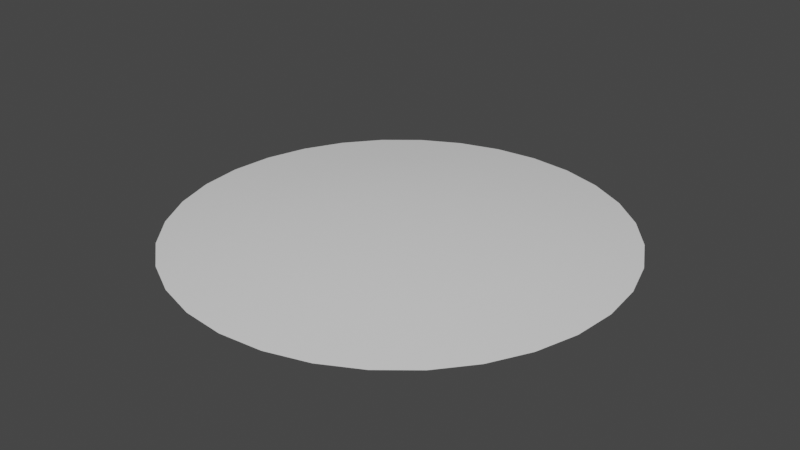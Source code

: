 # Source: scope.blend  (saved by Blender 2.93.20; exported with 4.5.12 LTS)
import bpy
from mathutils import Matrix  # noqa: F401  (used for matrix-valued properties, if any)

bpy.ops.wm.read_factory_settings(use_empty=True)
scene = bpy.context.scene
scene.name = 'Scene'

# ---- collections
col_collection = bpy.data.collections.new('Collection'); scene.collection.children.link(col_collection)

# ---- node groups
ng_auto_smooth = bpy.data.node_groups.new('Auto Smooth', 'GeometryNodeTree')
_s = ng_auto_smooth.interface.new_socket(name='Geometry', in_out='OUTPUT', socket_type='NodeSocketGeometry')
_s = ng_auto_smooth.interface.new_socket(name='Geometry', in_out='INPUT', socket_type='NodeSocketGeometry')
_s = ng_auto_smooth.interface.new_socket(name='Angle', in_out='INPUT', socket_type='NodeSocketFloat')
_s.subtype = 'ANGLE'
_s.min_value = 0.0
_s.max_value = 3.142
ng_auto_smooth.is_modifier = True
_N = ng_auto_smooth.nodes; _L = ng_auto_smooth.links
n0 = _N.new('NodeGroupOutput'); n0.name = 'Group Output'; n0.location = (480, -100)
n1 = _N.new('NodeGroupInput'); n1.name = 'Group Input'; n1.location = (-420, -300)
n2 = _N.new('NodeGroupInput'); n2.name = 'Group Input.001'; n2.location = (-60, -100)
n3 = _N.new('GeometryNodeSetShadeSmooth'); n3.name = 'Set Shade Smooth'; n3.location = (120, -100)
n3.domain = 'EDGE'
n4 = _N.new('GeometryNodeSetShadeSmooth'); n4.name = 'Set Shade Smooth.001'; n4.location = (300, -100)
n5 = _N.new('GeometryNodeInputMeshEdgeAngle'); n5.name = 'Edge Angle'; n5.location = (-420, -220)
n6 = _N.new('GeometryNodeInputEdgeSmooth'); n6.name = 'Is Edge Smooth'; n6.location = (-60, -160)
n7 = _N.new('GeometryNodeInputShadeSmooth'); n7.name = 'Is Face Smooth'; n7.location = (-240, -340)
n8 = _N.new('FunctionNodeBooleanMath'); n8.name = 'Boolean Math'; n8.location = (-60, -220)
n9 = _N.new('FunctionNodeCompare'); n9.name = 'Compare'; n9.location = (-240, -180)
n9.operation = 'LESS_EQUAL'
_L.new(n5.outputs[0], n9.inputs[0])
_L.new(n4.outputs[0], n0.inputs[0])
_L.new(n1.outputs[1], n9.inputs[1])
_L.new(n9.outputs[0], n8.inputs[0])
_L.new(n7.outputs[0], n8.inputs[1])
_L.new(n2.outputs[0], n3.inputs[0])
_L.new(n6.outputs[0], n3.inputs[1])
_L.new(n3.outputs[0], n4.inputs[0])
_L.new(n8.outputs[0], n3.inputs[2])
n0.is_active_output = True

# ---- world
world_world = bpy.data.worlds.new('World'); scene.world = world_world
world_world.use_nodes = True; world_world.node_tree.nodes.clear()
_N = world_world.node_tree.nodes; _L = world_world.node_tree.links
n0 = _N.new('ShaderNodeOutputWorld'); n0.name = 'World Output'; n0.location = (300, 300)
n1 = _N.new('ShaderNodeBackground'); n1.name = 'Background'; n1.location = (10, 300)
n1.inputs[0].default_value = (0.05088, 0.05088, 0.05088, 1.0)
_L.new(n1.outputs[0], n0.inputs[0])
n0.is_active_output = True
world_world.color = (0.05088, 0.05088, 0.05088)
world_world.use_sun_shadow = False
world_world.sun_shadow_jitter_overblur = 0.0

# ---- meshes
me_circle = bpy.data.meshes.new('Circle')
me_circle.from_pydata([(0.0, 0.5, 0.0), (-0.09755, 0.4904, 0.0), (-0.1913, 0.4619, 0.0), (-0.2778, 0.4157, 0.0), (-0.3536, 0.3536, 0.0), (-0.4157, 0.2778, 0.0), (-0.4619, 0.1913, 0.0), (-0.4904, 0.09755, 0.0), (-0.5, -2.186e-08, 0.0), (-0.4904, -0.09755, 0.0), (-0.4619, -0.1913, 0.0), (-0.4157, -0.2778, 0.0), (-0.3536, -0.3536, 0.0), (-0.2778, -0.4157, 0.0), (-0.1913, -0.4619, 0.0), (-0.09755, -0.4904, 0.0), (4.371e-08, -0.5, 0.0), (0.09755, -0.4904, 0.0), (0.1913, -0.4619, 0.0), (0.2778, -0.4157, 0.0), (0.3536, -0.3536, 0.0), (0.4157, -0.2778, 0.0), (0.4619, -0.1913, 0.0), (0.4904, -0.09755, 0.0), (0.5, 5.962e-09, 0.0), (0.4904, 0.09755, 0.0), (0.4619, 0.1913, 0.0), (0.4157, 0.2778, 0.0), (0.3536, 0.3536, 0.0), (0.2778, 0.4157, 0.0), (0.1913, 0.4619, 0.0), (0.09755, 0.4904, 0.0), (-3.176e-09, 0.3277, 0.02245), (-0.06393, 0.3214, 0.02245), (-0.1254, 0.3028, 0.02245), (-0.1821, 0.2725, 0.02245), (-0.2317, 0.2317, 0.02245), (-0.2725, 0.1821, 0.02245), (-0.3028, 0.1254, 0.02245), (-0.3214, 0.06393, 0.02245), (-0.3277, -1.782e-08, 0.02245), (-0.3214, -0.06393, 0.02245), (-0.3028, -0.1254, 0.02245), (-0.2725, -0.1821, 0.02245), (-0.2317, -0.2317, 0.02245), (-0.1821, -0.2725, 0.02245), (-0.1254, -0.3028, 0.02245), (-0.06393, -0.3214, 0.02245), (2.547e-08, -0.3277, 0.02245), (0.06393, -0.3214, 0.02245), (0.1254, -0.3028, 0.02245), (0.1821, -0.2725, 0.02245), (0.2317, -0.2317, 0.02245), (0.2725, -0.1821, 0.02245), (0.3028, -0.1254, 0.02245), (0.3214, -0.06393, 0.02245), (0.3277, 4.144e-10, 0.02245), (0.3214, 0.06393, 0.02245), (0.3028, 0.1254, 0.02245), (0.2725, 0.1821, 0.02245), (0.2317, 0.2317, 0.02245), (0.1821, 0.2725, 0.02245), (0.1254, 0.3028, 0.02245), (0.06393, 0.3214, 0.02245), (-2.462e-09, 0.1159, 0.03705), (-0.02261, 0.1137, 0.03705), (-0.04436, 0.1071, 0.03705), (-0.06439, 0.09637, 0.03705), (-0.08196, 0.08196, 0.03705), (-0.09637, 0.06439, 0.03705), (-0.1071, 0.04436, 0.03705), (-0.1137, 0.02261, 0.03705), (-0.1159, -1.12e-08, 0.03705), (-0.1137, -0.02261, 0.03705), (-0.1071, -0.04436, 0.03705), (-0.09637, -0.06439, 0.03705), (-0.08196, -0.08196, 0.03705), (-0.06439, -0.09637, 0.03705), (-0.04436, -0.1071, 0.03705), (-0.02261, -0.1137, 0.03705), (7.671e-09, -0.1159, 0.03705), (0.02261, -0.1137, 0.03705), (0.04436, -0.1071, 0.03705), (0.06439, -0.09637, 0.03705), (0.08196, -0.08196, 0.03705), (0.09637, -0.06439, 0.03705), (0.1071, -0.04436, 0.03705), (0.1137, -0.02261, 0.03705), (0.1159, -4.753e-09, 0.03705), (0.1137, 0.02261, 0.03705), (0.1071, 0.04436, 0.03705), (0.09637, 0.06439, 0.03705), (0.08196, 0.08196, 0.03705), (0.06439, 0.09637, 0.03705), (0.04436, 0.1071, 0.03705), (0.02261, 0.1137, 0.03705)], [], [(58, 59, 91, 90), (4, 5, 37, 36), (31, 0, 32, 63), (18, 19, 51, 50), (5, 6, 38, 37), (19, 20, 52, 51), (6, 7, 39, 38), (20, 21, 53, 52), (7, 8, 40, 39), (21, 22, 54, 53), (8, 9, 41, 40), (22, 23, 55, 54), (9, 10, 42, 41), (23, 24, 56, 55), (10, 11, 43, 42), (24, 25, 57, 56), (11, 12, 44, 43), (25, 26, 58, 57), (12, 13, 45, 44), (26, 27, 59, 58), (13, 14, 46, 45), (0, 1, 33, 32), (27, 28, 60, 59), (14, 15, 47, 46), (1, 2, 34, 33), (28, 29, 61, 60), (15, 16, 48, 47), (2, 3, 35, 34), (29, 30, 62, 61), (16, 17, 49, 48), (3, 4, 36, 35), (30, 31, 63, 62), (17, 18, 50, 49), (65, 66, 67, 68, 69, 70, 71, 72, 73, 74, 75, 76, 77, 78, 79, 80, 81, 82, 83, 84, 85, 86, 87, 88, 89, 90, 91, 92, 93, 94, 95, 64), (45, 46, 78, 77), (32, 33, 65, 64), (59, 60, 92, 91), (46, 47, 79, 78), (33, 34, 66, 65), (60, 61, 93, 92), (47, 48, 80, 79), (34, 35, 67, 66), (61, 62, 94, 93), (48, 49, 81, 80), (35, 36, 68, 67), (62, 63, 95, 94), (49, 50, 82, 81), (36, 37, 69, 68), (63, 32, 64, 95), (50, 51, 83, 82), (37, 38, 70, 69), (51, 52, 84, 83), (38, 39, 71, 70), (52, 53, 85, 84), (39, 40, 72, 71), (53, 54, 86, 85), (40, 41, 73, 72), (54, 55, 87, 86), (41, 42, 74, 73), (55, 56, 88, 87), (42, 43, 75, 74), (56, 57, 89, 88), (43, 44, 76, 75), (57, 58, 90, 89), (44, 45, 77, 76)])
me_circle.polygons.foreach_set('use_smooth', [True] * 65)
_k = set([(0, 1), (0, 31), (1, 2), (2, 3), (3, 4), (4, 5), (5, 6), (6, 7), (7, 8), (8, 9), (9, 10), (10, 11), (11, 12), (12, 13), (13, 14), (14, 15), (15, 16), (16, 17), (17, 18), (18, 19), (19, 20), (20, 21), (21, 22), (22, 23), (23, 24), (24, 25), (25, 26), (26, 27), (27, 28), (28, 29), (29, 30), (30, 31)])
me_circle.attributes.new('sharp_edge', 'BOOLEAN', 'EDGE').data.foreach_set('value', [ (min(e.vertices), max(e.vertices)) in _k for e in me_circle.edges])
_uv = me_circle.uv_layers.new(name='UVMap')
_uv.uv.foreach_set('vector', [0.7707, 0.6862, 0.7298, 0.7354, 0.5814, 0.5851, 0.5958, 0.5678, 0.08334, 0.7781, 0.03773, 0.6914, 0.1983, 0.6261, 0.2281, 0.6827, 0.4973, 1.003, 0.3999, 0.9926, 0.4348, 0.8228, 0.4984, 0.8295, 0.7809, 0.08957, 0.8562, 0.1522, 0.7328, 0.274, 0.6836, 0.2331, 0.03773, 0.6914, 0.00991, 0.5975, 0.1802, 0.5647, 0.1983, 0.6261, 0.8562, 0.1522, 0.9178, 0.2283, 0.773, 0.3237, 0.7328, 0.274, 0.00991, 0.5975, 0.0009468, 0.4999, 0.1743, 0.5011, 0.1802, 0.5647, 0.9178, 0.2283, 0.9634, 0.315, 0.8028, 0.3803, 0.773, 0.3237, 0.0009468, 0.4999, 0.01118, 0.4025, 0.181, 0.4374, 0.1743, 0.5011, 0.9634, 0.315, 0.9913, 0.4089, 0.821, 0.4416, 0.8028, 0.3803, 0.01118, 0.4025, 0.04023, 0.309, 0.2, 0.3764, 0.181, 0.4374, 0.9913, 0.4089, 1.0, 0.5065, 0.8268, 0.5053, 0.821, 0.4416, 0.04023, 0.309, 0.08697, 0.2229, 0.2305, 0.3202, 0.2, 0.3764, 1.0, 0.5065, 0.99, 0.6039, 0.8202, 0.5689, 0.8268, 0.5053, 0.08697, 0.2229, 0.1496, 0.1476, 0.2714, 0.271, 0.2305, 0.3202, 0.99, 0.6039, 0.9609, 0.6974, 0.8012, 0.63, 0.8202, 0.5689, 0.1496, 0.1476, 0.2257, 0.08594, 0.3211, 0.2307, 0.2714, 0.271, 0.9609, 0.6974, 0.9142, 0.7835, 0.7707, 0.6862, 0.8012, 0.63, 0.2257, 0.08594, 0.3124, 0.04034, 0.3777, 0.2009, 0.3211, 0.2307, 0.9142, 0.7835, 0.8516, 0.8588, 0.7298, 0.7354, 0.7707, 0.6862, 0.3124, 0.04034, 0.4063, 0.01252, 0.439, 0.1828, 0.3777, 0.2009, 0.3999, 0.9926, 0.3064, 0.9635, 0.3738, 0.8038, 0.4348, 0.8228, 0.8516, 0.8588, 0.7754, 0.9204, 0.6801, 0.7757, 0.7298, 0.7354, 0.4063, 0.01252, 0.5039, 0.003557, 0.5027, 0.1769, 0.439, 0.1828, 0.3064, 0.9635, 0.2203, 0.9168, 0.3175, 0.7733, 0.3738, 0.8038, 0.7754, 0.9204, 0.6888, 0.966, 0.6235, 0.8054, 0.6801, 0.7757, 0.5039, 0.003557, 0.6013, 0.01379, 0.5663, 0.1836, 0.5027, 0.1769, 0.2203, 0.9168, 0.145, 0.8542, 0.2684, 0.7324, 0.3175, 0.7733, 0.6888, 0.966, 0.5948, 0.9939, 0.5621, 0.8236, 0.6235, 0.8054, 0.6013, 0.01379, 0.6948, 0.04284, 0.6274, 0.2026, 0.5663, 0.1836, 0.145, 0.8542, 0.08334, 0.7781, 0.2281, 0.6827, 0.2684, 0.7324, 0.5948, 0.9939, 0.4973, 1.003, 0.4984, 0.8295, 0.5621, 0.8236, 0.6948, 0.04284, 0.7809, 0.08957, 0.6836, 0.2331, 0.6274, 0.2026, 0.4558, 0.6092, 0.436, 0.5984, 0.4187, 0.584, 0.4045, 0.5665, 0.394, 0.5465, 0.3876, 0.5249, 0.3855, 0.5024, 0.3879, 0.48, 0.3946, 0.4584, 0.4053, 0.4386, 0.4198, 0.4213, 0.4373, 0.4071, 0.4573, 0.3966, 0.4789, 0.3902, 0.5013, 0.3881, 0.5238, 0.3905, 0.5453, 0.3972, 0.5652, 0.4079, 0.5825, 0.4224, 0.5967, 0.4399, 0.6072, 0.4598, 0.6136, 0.4815, 0.6156, 0.504, 0.6133, 0.5264, 0.6066, 0.5479, 0.5958, 0.5678, 0.5814, 0.5851, 0.5639, 0.5993, 0.5439, 0.6098, 0.5223, 0.6162, 0.4998, 0.6182, 0.4774, 0.6159, 0.3777, 0.2009, 0.439, 0.1828, 0.4789, 0.3902, 0.4573, 0.3966, 0.4348, 0.8228, 0.3738, 0.8038, 0.4558, 0.6092, 0.4774, 0.6159, 0.7298, 0.7354, 0.6801, 0.7757, 0.5639, 0.5993, 0.5814, 0.5851, 0.439, 0.1828, 0.5027, 0.1769, 0.5013, 0.3881, 0.4789, 0.3902, 0.3738, 0.8038, 0.3175, 0.7733, 0.436, 0.5984, 0.4558, 0.6092, 0.6801, 0.7757, 0.6235, 0.8054, 0.5439, 0.6098, 0.5639, 0.5993, 0.5027, 0.1769, 0.5663, 0.1836, 0.5238, 0.3905, 0.5013, 0.3881, 0.3175, 0.7733, 0.2684, 0.7324, 0.4187, 0.584, 0.436, 0.5984, 0.6235, 0.8054, 0.5621, 0.8236, 0.5223, 0.6162, 0.5439, 0.6098, 0.5663, 0.1836, 0.6274, 0.2026, 0.5453, 0.3972, 0.5238, 0.3905, 0.2684, 0.7324, 0.2281, 0.6827, 0.4045, 0.5665, 0.4187, 0.584, 0.5621, 0.8236, 0.4984, 0.8295, 0.4998, 0.6182, 0.5223, 0.6162, 0.6274, 0.2026, 0.6836, 0.2331, 0.5652, 0.4079, 0.5453, 0.3972, 0.2281, 0.6827, 0.1983, 0.6261, 0.394, 0.5465, 0.4045, 0.5665, 0.4984, 0.8295, 0.4348, 0.8228, 0.4774, 0.6159, 0.4998, 0.6182, 0.6836, 0.2331, 0.7328, 0.274, 0.5825, 0.4224, 0.5652, 0.4079, 0.1983, 0.6261, 0.1802, 0.5647, 0.3876, 0.5249, 0.394, 0.5465, 0.7328, 0.274, 0.773, 0.3237, 0.5967, 0.4399, 0.5825, 0.4224, 0.1802, 0.5647, 0.1743, 0.5011, 0.3855, 0.5024, 0.3876, 0.5249, 0.773, 0.3237, 0.8028, 0.3803, 0.6072, 0.4598, 0.5967, 0.4399, 0.1743, 0.5011, 0.181, 0.4374, 0.3879, 0.48, 0.3855, 0.5024, 0.8028, 0.3803, 0.821, 0.4416, 0.6136, 0.4815, 0.6072, 0.4598, 0.181, 0.4374, 0.2, 0.3764, 0.3946, 0.4584, 0.3879, 0.48, 0.821, 0.4416, 0.8268, 0.5053, 0.6156, 0.504, 0.6136, 0.4815, 0.2, 0.3764, 0.2305, 0.3202, 0.4053, 0.4386, 0.3946, 0.4584, 0.8268, 0.5053, 0.8202, 0.5689, 0.6133, 0.5264, 0.6156, 0.504, 0.2305, 0.3202, 0.2714, 0.271, 0.4198, 0.4213, 0.4053, 0.4386, 0.8202, 0.5689, 0.8012, 0.63, 0.6066, 0.5479, 0.6133, 0.5264, 0.2714, 0.271, 0.3211, 0.2307, 0.4373, 0.4071, 0.4198, 0.4213, 0.8012, 0.63, 0.7707, 0.6862, 0.5958, 0.5678, 0.6066, 0.5479, 0.3211, 0.2307, 0.3777, 0.2009, 0.4573, 0.3966, 0.4373, 0.4071])
me_circle.use_remesh_fix_poles = True
me_circle.use_remesh_preserve_attributes = False
me_circle.update()

# ---- objects
ob_circle = bpy.data.objects.new('Circle', me_circle)

# ---- transforms, parenting, visibility, modifiers, constraints
ob_circle.location = (0.0, 0.0, 0.0)
_m = ob_circle.modifiers.new('Auto Smooth', 'NODES')
_m.node_group = ng_auto_smooth
_gi = [s.identifier for s in ng_auto_smooth.interface.items_tree if s.item_type == 'SOCKET' and s.in_out == 'INPUT']
_m[_gi[1]] = 0.5236  # Angle

# ---- collection membership
col_collection.objects.link(ob_circle)

# ---- scene / render settings (as saved in the file)
scene.frame_start = 1; scene.frame_end = 250; scene.frame_set(1)
scene.render.engine = 'BLENDER_EEVEE_NEXT'
scene.cycles.use_denoising = False
scene.cycles.samples = 128
scene.cycles.sampling_pattern = 'TABULATED_SOBOL'
scene.cycles.use_adaptive_sampling = False
scene.cycles.use_light_tree = False
scene.view_settings.view_transform = 'Filmic'
scene.unit_settings.scale_length = 2.0
bpy.context.view_layer.update()

# ---- added for rendering (the .blend has no active camera and no usable light): camera, sun
cam_auto = bpy.data.cameras.new('AutoCamera')
cam_auto.lens = 50.0
cam_auto.sensor_width = 36.0
cam_auto.clip_end = 1000.0
ob_auto_camera = bpy.data.objects.new('AutoCamera', cam_auto)
scene.collection.objects.link(ob_auto_camera)
ob_auto_camera.location = (1.30891, -1.5707, 1.06565)
ob_auto_camera.rotation_euler = (1.09748, -7.21219e-08, 0.694738)
scene.camera = ob_auto_camera
light_auto_sun = bpy.data.lights.new('AutoSun', 'SUN')
light_auto_sun.energy = 3.0
light_auto_sun.angle = 0.0523599
ob_auto_sun = bpy.data.objects.new('AutoSun', light_auto_sun)
scene.collection.objects.link(ob_auto_sun)
ob_auto_sun.rotation_euler = (0.872665, 0.174533, 0.523599)
bpy.context.view_layer.update()
